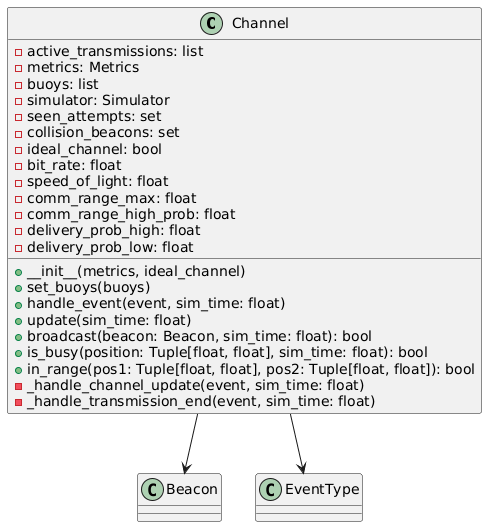

The diagram above was rendered by PlantUML. Its source (embedded in the PNG):
@startuml
class Channel {
    - active_transmissions: list
    - metrics: Metrics
    - buoys: list
    - simulator: Simulator
    - seen_attempts: set
    - collision_beacons: set
    - ideal_channel: bool
    - bit_rate: float
    - speed_of_light: float
    - comm_range_max: float
    - comm_range_high_prob: float
    - delivery_prob_high: float
    - delivery_prob_low: float
    
    + __init__(metrics, ideal_channel)
    + set_buoys(buoys)
    + handle_event(event, sim_time: float)
    + update(sim_time: float)
    + broadcast(beacon: Beacon, sim_time: float): bool
    + is_busy(position: Tuple[float, float], sim_time: float): bool
    + in_range(pos1: Tuple[float, float], pos2: Tuple[float, float]): bool
    - _handle_channel_update(event, sim_time: float)
    - _handle_transmission_end(event, sim_time: float)
}

Channel --> Beacon
Channel --> EventType
@enduml